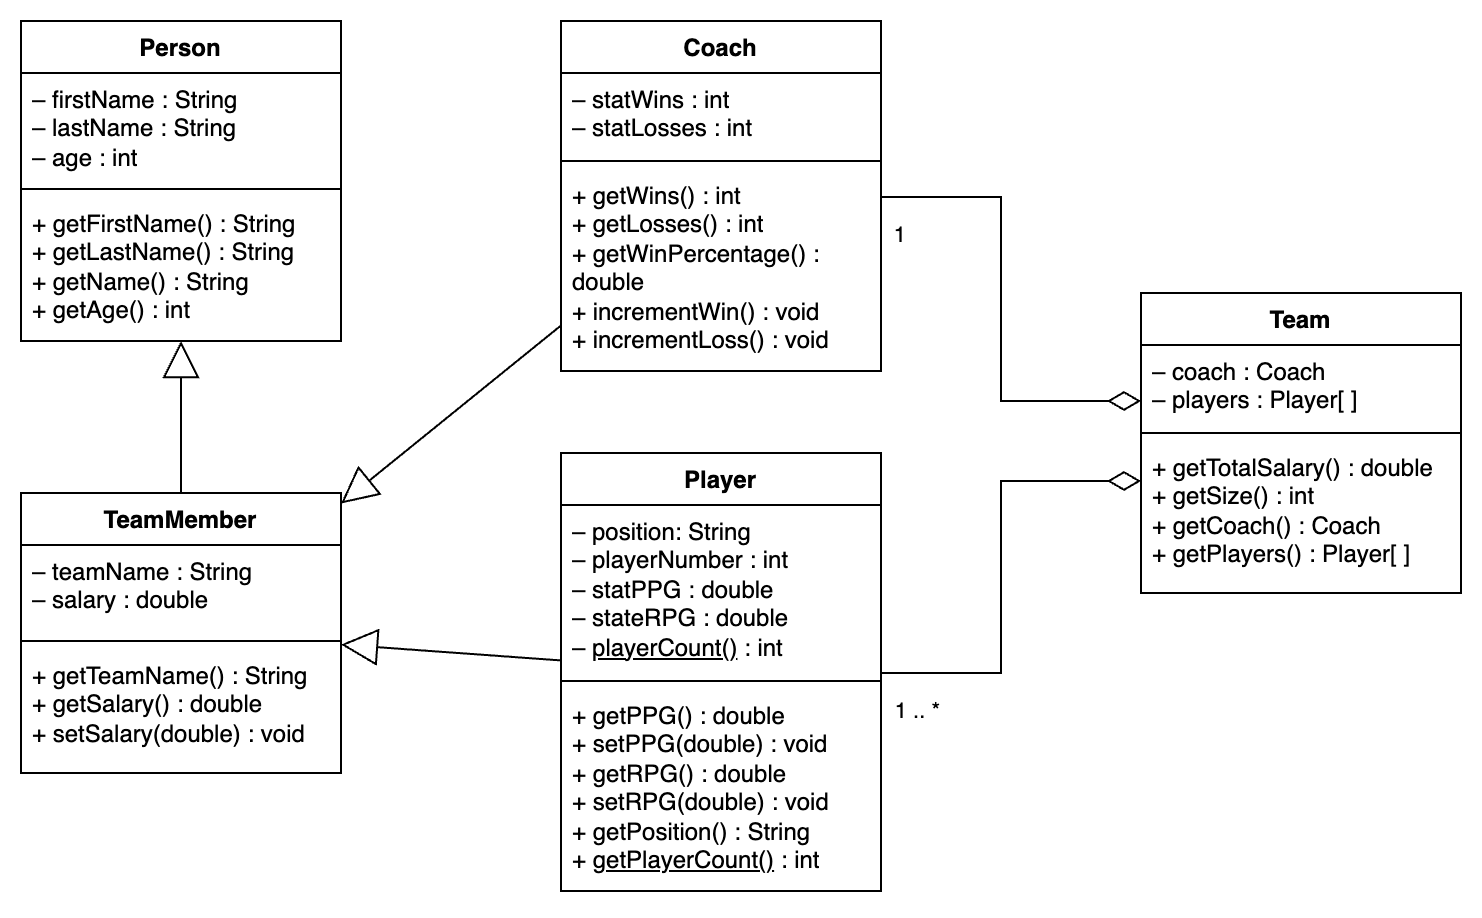

The diagram above was exported from draw.io. Its source (the exported page's mxGraphModel, read from the mxfile embedded in the PNG):
<mxGraphModel dx="932" dy="982" grid="1" gridSize="10" guides="1" tooltips="1" connect="1" arrows="1" fold="1" page="1" pageScale="1" pageWidth="827" pageHeight="1169" math="0" shadow="0">
  <root>
    <mxCell id="0" />
    <mxCell id="1" parent="0" />
    <mxCell id="R3Cc1ha8_hTF9g0LUW6W-2" value="Person" style="swimlane;fontStyle=1;align=center;verticalAlign=top;childLayout=stackLayout;horizontal=1;startSize=26;horizontalStack=0;resizeParent=1;resizeParentMax=0;resizeLast=0;collapsible=1;marginBottom=0;whiteSpace=wrap;html=1;" vertex="1" parent="1">
      <mxGeometry x="40" y="540" width="160" height="160" as="geometry" />
    </mxCell>
    <mxCell id="R3Cc1ha8_hTF9g0LUW6W-3" value="– firstName : String&lt;div&gt;– lastName : String&lt;/div&gt;&lt;div&gt;– age : int&lt;/div&gt;" style="text;strokeColor=none;fillColor=none;align=left;verticalAlign=top;spacingLeft=4;spacingRight=4;overflow=hidden;rotatable=0;points=[[0,0.5],[1,0.5]];portConstraint=eastwest;whiteSpace=wrap;html=1;" vertex="1" parent="R3Cc1ha8_hTF9g0LUW6W-2">
      <mxGeometry y="26" width="160" height="54" as="geometry" />
    </mxCell>
    <mxCell id="R3Cc1ha8_hTF9g0LUW6W-4" value="" style="line;strokeWidth=1;fillColor=none;align=left;verticalAlign=middle;spacingTop=-1;spacingLeft=3;spacingRight=3;rotatable=0;labelPosition=right;points=[];portConstraint=eastwest;strokeColor=inherit;" vertex="1" parent="R3Cc1ha8_hTF9g0LUW6W-2">
      <mxGeometry y="80" width="160" height="8" as="geometry" />
    </mxCell>
    <mxCell id="R3Cc1ha8_hTF9g0LUW6W-5" value="+ getFirstName() : String&lt;div&gt;+ getLastName() : String&lt;/div&gt;&lt;div&gt;+ getName() : String&lt;/div&gt;&lt;div&gt;+ getAge() : int&lt;/div&gt;" style="text;strokeColor=none;fillColor=none;align=left;verticalAlign=top;spacingLeft=4;spacingRight=4;overflow=hidden;rotatable=0;points=[[0,0.5],[1,0.5]];portConstraint=eastwest;whiteSpace=wrap;html=1;" vertex="1" parent="R3Cc1ha8_hTF9g0LUW6W-2">
      <mxGeometry y="88" width="160" height="72" as="geometry" />
    </mxCell>
    <mxCell id="R3Cc1ha8_hTF9g0LUW6W-6" value="TeamMember" style="swimlane;fontStyle=1;align=center;verticalAlign=top;childLayout=stackLayout;horizontal=1;startSize=26;horizontalStack=0;resizeParent=1;resizeParentMax=0;resizeLast=0;collapsible=1;marginBottom=0;whiteSpace=wrap;html=1;" vertex="1" parent="1">
      <mxGeometry x="40" y="776" width="160" height="140" as="geometry" />
    </mxCell>
    <mxCell id="R3Cc1ha8_hTF9g0LUW6W-7" value="– teamName : String&lt;div&gt;– salary : double&lt;/div&gt;" style="text;strokeColor=none;fillColor=none;align=left;verticalAlign=top;spacingLeft=4;spacingRight=4;overflow=hidden;rotatable=0;points=[[0,0.5],[1,0.5]];portConstraint=eastwest;whiteSpace=wrap;html=1;" vertex="1" parent="R3Cc1ha8_hTF9g0LUW6W-6">
      <mxGeometry y="26" width="160" height="44" as="geometry" />
    </mxCell>
    <mxCell id="R3Cc1ha8_hTF9g0LUW6W-8" value="" style="line;strokeWidth=1;fillColor=none;align=left;verticalAlign=middle;spacingTop=-1;spacingLeft=3;spacingRight=3;rotatable=0;labelPosition=right;points=[];portConstraint=eastwest;strokeColor=inherit;" vertex="1" parent="R3Cc1ha8_hTF9g0LUW6W-6">
      <mxGeometry y="70" width="160" height="8" as="geometry" />
    </mxCell>
    <mxCell id="R3Cc1ha8_hTF9g0LUW6W-9" value="+ getTeamName() : String&lt;div&gt;+ getSalary() : double&lt;/div&gt;&lt;div&gt;+ setSalary(double) : void&lt;/div&gt;" style="text;strokeColor=none;fillColor=none;align=left;verticalAlign=top;spacingLeft=4;spacingRight=4;overflow=hidden;rotatable=0;points=[[0,0.5],[1,0.5]];portConstraint=eastwest;whiteSpace=wrap;html=1;" vertex="1" parent="R3Cc1ha8_hTF9g0LUW6W-6">
      <mxGeometry y="78" width="160" height="62" as="geometry" />
    </mxCell>
    <mxCell id="R3Cc1ha8_hTF9g0LUW6W-10" value="Coach" style="swimlane;fontStyle=1;align=center;verticalAlign=top;childLayout=stackLayout;horizontal=1;startSize=26;horizontalStack=0;resizeParent=1;resizeParentMax=0;resizeLast=0;collapsible=1;marginBottom=0;whiteSpace=wrap;html=1;" vertex="1" parent="1">
      <mxGeometry x="310" y="540" width="160" height="175" as="geometry" />
    </mxCell>
    <mxCell id="R3Cc1ha8_hTF9g0LUW6W-11" value="– statWins : int&lt;div&gt;– statLosses : int&lt;/div&gt;" style="text;strokeColor=none;fillColor=none;align=left;verticalAlign=top;spacingLeft=4;spacingRight=4;overflow=hidden;rotatable=0;points=[[0,0.5],[1,0.5]];portConstraint=eastwest;whiteSpace=wrap;html=1;" vertex="1" parent="R3Cc1ha8_hTF9g0LUW6W-10">
      <mxGeometry y="26" width="160" height="40" as="geometry" />
    </mxCell>
    <mxCell id="R3Cc1ha8_hTF9g0LUW6W-12" value="" style="line;strokeWidth=1;fillColor=none;align=left;verticalAlign=middle;spacingTop=-1;spacingLeft=3;spacingRight=3;rotatable=0;labelPosition=right;points=[];portConstraint=eastwest;strokeColor=inherit;" vertex="1" parent="R3Cc1ha8_hTF9g0LUW6W-10">
      <mxGeometry y="66" width="160" height="8" as="geometry" />
    </mxCell>
    <mxCell id="R3Cc1ha8_hTF9g0LUW6W-13" value="+ getWins() : int&lt;div&gt;+ getLosses() : int&lt;/div&gt;&lt;div&gt;+ getWinPercentage() : double&lt;/div&gt;&lt;div&gt;+ incrementWin() : void&lt;/div&gt;&lt;div&gt;+ incrementLoss() : void&lt;/div&gt;" style="text;strokeColor=none;fillColor=none;align=left;verticalAlign=top;spacingLeft=4;spacingRight=4;overflow=hidden;rotatable=0;points=[[0,0.5],[1,0.5]];portConstraint=eastwest;whiteSpace=wrap;html=1;" vertex="1" parent="R3Cc1ha8_hTF9g0LUW6W-10">
      <mxGeometry y="74" width="160" height="101" as="geometry" />
    </mxCell>
    <mxCell id="R3Cc1ha8_hTF9g0LUW6W-14" value="Player" style="swimlane;fontStyle=1;align=center;verticalAlign=top;childLayout=stackLayout;horizontal=1;startSize=26;horizontalStack=0;resizeParent=1;resizeParentMax=0;resizeLast=0;collapsible=1;marginBottom=0;whiteSpace=wrap;html=1;" vertex="1" parent="1">
      <mxGeometry x="310" y="756" width="160" height="219" as="geometry" />
    </mxCell>
    <mxCell id="R3Cc1ha8_hTF9g0LUW6W-15" value="– position: String&lt;div&gt;– playerNumber : int&lt;/div&gt;&lt;div&gt;– statPPG : double&lt;/div&gt;&lt;div&gt;– stateRPG : double&lt;/div&gt;&lt;div&gt;– &lt;u&gt;playerCount()&lt;/u&gt; : int&lt;/div&gt;" style="text;strokeColor=none;fillColor=none;align=left;verticalAlign=top;spacingLeft=4;spacingRight=4;overflow=hidden;rotatable=0;points=[[0,0.5],[1,0.5]];portConstraint=eastwest;whiteSpace=wrap;html=1;" vertex="1" parent="R3Cc1ha8_hTF9g0LUW6W-14">
      <mxGeometry y="26" width="160" height="84" as="geometry" />
    </mxCell>
    <mxCell id="R3Cc1ha8_hTF9g0LUW6W-16" value="" style="line;strokeWidth=1;fillColor=none;align=left;verticalAlign=middle;spacingTop=-1;spacingLeft=3;spacingRight=3;rotatable=0;labelPosition=right;points=[];portConstraint=eastwest;strokeColor=inherit;" vertex="1" parent="R3Cc1ha8_hTF9g0LUW6W-14">
      <mxGeometry y="110" width="160" height="8" as="geometry" />
    </mxCell>
    <mxCell id="R3Cc1ha8_hTF9g0LUW6W-17" value="+ getPPG() : double&lt;div&gt;+ setPPG(double) : void&lt;/div&gt;&lt;div&gt;+ getRPG() : double&lt;/div&gt;&lt;div&gt;+ setRPG(double) : void&lt;/div&gt;&lt;div&gt;+ getPosition() : String&lt;/div&gt;&lt;div&gt;+ &lt;u&gt;getPlayerCount()&lt;/u&gt; : int&lt;/div&gt;" style="text;strokeColor=none;fillColor=none;align=left;verticalAlign=top;spacingLeft=4;spacingRight=4;overflow=hidden;rotatable=0;points=[[0,0.5],[1,0.5]];portConstraint=eastwest;whiteSpace=wrap;html=1;" vertex="1" parent="R3Cc1ha8_hTF9g0LUW6W-14">
      <mxGeometry y="118" width="160" height="101" as="geometry" />
    </mxCell>
    <mxCell id="R3Cc1ha8_hTF9g0LUW6W-18" value="Team" style="swimlane;fontStyle=1;align=center;verticalAlign=top;childLayout=stackLayout;horizontal=1;startSize=26;horizontalStack=0;resizeParent=1;resizeParentMax=0;resizeLast=0;collapsible=1;marginBottom=0;whiteSpace=wrap;html=1;" vertex="1" parent="1">
      <mxGeometry x="600" y="676" width="160" height="150" as="geometry" />
    </mxCell>
    <mxCell id="R3Cc1ha8_hTF9g0LUW6W-19" value="– coach : Coach&lt;div&gt;– players : Player[ ]&lt;/div&gt;" style="text;strokeColor=none;fillColor=none;align=left;verticalAlign=top;spacingLeft=4;spacingRight=4;overflow=hidden;rotatable=0;points=[[0,0.5],[1,0.5]];portConstraint=eastwest;whiteSpace=wrap;html=1;" vertex="1" parent="R3Cc1ha8_hTF9g0LUW6W-18">
      <mxGeometry y="26" width="160" height="40" as="geometry" />
    </mxCell>
    <mxCell id="R3Cc1ha8_hTF9g0LUW6W-20" value="" style="line;strokeWidth=1;fillColor=none;align=left;verticalAlign=middle;spacingTop=-1;spacingLeft=3;spacingRight=3;rotatable=0;labelPosition=right;points=[];portConstraint=eastwest;strokeColor=inherit;" vertex="1" parent="R3Cc1ha8_hTF9g0LUW6W-18">
      <mxGeometry y="66" width="160" height="8" as="geometry" />
    </mxCell>
    <mxCell id="R3Cc1ha8_hTF9g0LUW6W-21" value="+ getTotalSalary() : double&lt;div&gt;+ getSize() : int&lt;/div&gt;&lt;div&gt;+ getCoach() : Coach&lt;/div&gt;&lt;div&gt;+ getPlayers() : Player[ ]&lt;/div&gt;" style="text;strokeColor=none;fillColor=none;align=left;verticalAlign=top;spacingLeft=4;spacingRight=4;overflow=hidden;rotatable=0;points=[[0,0.5],[1,0.5]];portConstraint=eastwest;whiteSpace=wrap;html=1;" vertex="1" parent="R3Cc1ha8_hTF9g0LUW6W-18">
      <mxGeometry y="74" width="160" height="76" as="geometry" />
    </mxCell>
    <mxCell id="R3Cc1ha8_hTF9g0LUW6W-22" value="" style="endArrow=block;endSize=16;endFill=0;html=1;rounded=0;exitX=0.5;exitY=0;exitDx=0;exitDy=0;" edge="1" parent="1" source="R3Cc1ha8_hTF9g0LUW6W-6" target="R3Cc1ha8_hTF9g0LUW6W-5">
      <mxGeometry width="160" relative="1" as="geometry">
        <mxPoint x="360" y="736" as="sourcePoint" />
        <mxPoint x="220" y="716" as="targetPoint" />
        <mxPoint as="offset" />
      </mxGeometry>
    </mxCell>
    <mxCell id="R3Cc1ha8_hTF9g0LUW6W-23" value="" style="endArrow=block;endSize=16;endFill=0;html=1;rounded=0;" edge="1" parent="1" source="R3Cc1ha8_hTF9g0LUW6W-10" target="R3Cc1ha8_hTF9g0LUW6W-6">
      <mxGeometry x="0.0035" width="160" relative="1" as="geometry">
        <mxPoint x="310" y="634" as="sourcePoint" />
        <mxPoint x="90" y="916" as="targetPoint" />
        <mxPoint as="offset" />
      </mxGeometry>
    </mxCell>
    <mxCell id="R3Cc1ha8_hTF9g0LUW6W-24" value="" style="endArrow=block;endSize=16;endFill=0;html=1;rounded=0;" edge="1" parent="1" source="R3Cc1ha8_hTF9g0LUW6W-14" target="R3Cc1ha8_hTF9g0LUW6W-6">
      <mxGeometry x="0.0979" y="-5" width="160" relative="1" as="geometry">
        <mxPoint x="250" y="786" as="sourcePoint" />
        <mxPoint x="250" y="936" as="targetPoint" />
        <mxPoint as="offset" />
      </mxGeometry>
    </mxCell>
    <mxCell id="R3Cc1ha8_hTF9g0LUW6W-25" value="" style="endArrow=none;html=1;endSize=12;startArrow=diamondThin;startSize=14;startFill=0;edgeStyle=orthogonalEdgeStyle;rounded=0;" edge="1" parent="1" source="R3Cc1ha8_hTF9g0LUW6W-18" target="R3Cc1ha8_hTF9g0LUW6W-14">
      <mxGeometry relative="1" as="geometry">
        <mxPoint x="360" y="1106" as="sourcePoint" />
        <mxPoint x="520" y="1106" as="targetPoint" />
        <Array as="points">
          <mxPoint x="530" y="770" />
          <mxPoint x="530" y="866" />
        </Array>
      </mxGeometry>
    </mxCell>
    <mxCell id="R3Cc1ha8_hTF9g0LUW6W-26" value="1 .. *" style="edgeLabel;resizable=0;html=1;align=right;verticalAlign=top;" connectable="0" vertex="1" parent="R3Cc1ha8_hTF9g0LUW6W-25">
      <mxGeometry x="1" relative="1" as="geometry">
        <mxPoint x="30" y="6" as="offset" />
      </mxGeometry>
    </mxCell>
    <mxCell id="R3Cc1ha8_hTF9g0LUW6W-27" value="" style="endArrow=none;html=1;endSize=12;startArrow=diamondThin;startSize=14;startFill=0;edgeStyle=orthogonalEdgeStyle;rounded=0;" edge="1" parent="1" source="R3Cc1ha8_hTF9g0LUW6W-18" target="R3Cc1ha8_hTF9g0LUW6W-10">
      <mxGeometry x="-0.0022" relative="1" as="geometry">
        <mxPoint x="370" y="1116" as="sourcePoint" />
        <mxPoint x="530" y="1116" as="targetPoint" />
        <Array as="points">
          <mxPoint x="530" y="730" />
          <mxPoint x="530" y="628" />
        </Array>
        <mxPoint as="offset" />
      </mxGeometry>
    </mxCell>
    <mxCell id="R3Cc1ha8_hTF9g0LUW6W-28" value="1" style="edgeLabel;resizable=0;html=1;align=right;verticalAlign=top;" connectable="0" vertex="1" parent="R3Cc1ha8_hTF9g0LUW6W-27">
      <mxGeometry x="1" relative="1" as="geometry">
        <mxPoint x="13" y="6" as="offset" />
      </mxGeometry>
    </mxCell>
  </root>
</mxGraphModel>